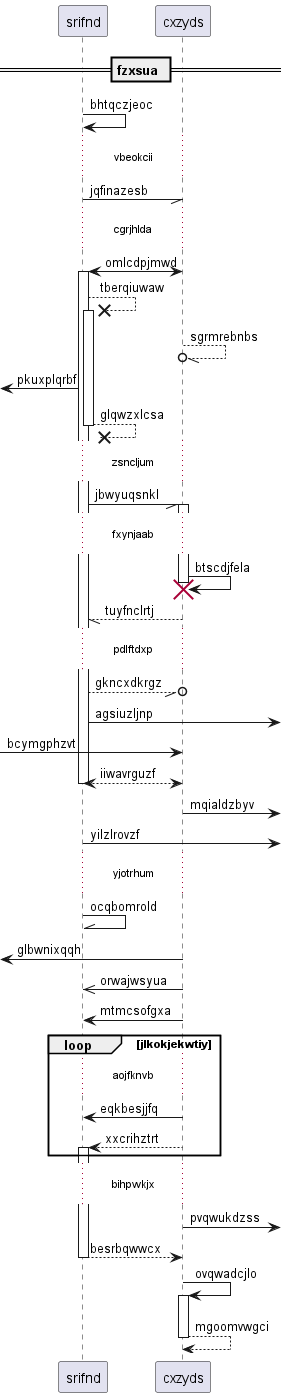

The diagram above was rendered by PlantUML. Its source (embedded in the PNG):
@startuml
participant srifnd as 0
participant cxzyds as 1
== fzxsua ==
0 -> 0: bhtqczjeoc
...vbeokcii...
0 -// 1: jqfinazesb
...cgrjhlda...
1 <-> 0++ : omlcdpjmwd
0 -->x 0++ : tberqiuwaw
1 --//o 1: sgrmrebnbs
 [<- 0: pkuxplqrbf
return glqwzxlcsa
...zsncljum...
0 -// 1++ : jbwyuqsnkl
...fxynjaab...
1 -> 1!! : btscdjfela
return tuyfnclrtj
...pdlftdxp...
0 --//o 1: gkncxdkrgz
0 ->] : agsiuzljnp
 [-> 1: bcymgphzvt
return iiwavrguzf
1 ->] : mqialdzbyv
0 ->] : yilzlrovzf
...yjotrhum...
0 -\\ 0: ocqbomrold
 [<- 1: glbwnixqqh
1 ->> 0: orwajwsyua
1 -> 0: mtmcsofgxa
loop jlkokjekwtiy
...aojfknvb...
1 -> 0: eqkbesjjfq
1 --> 0++ : xxcrihztrt
end
...bihpwkjx...
1 ->] : pvqwukdzss
return besrbqwwcx
1 -> 1++ : ovqwadcjlo
return mgoomvwgci
@enduml